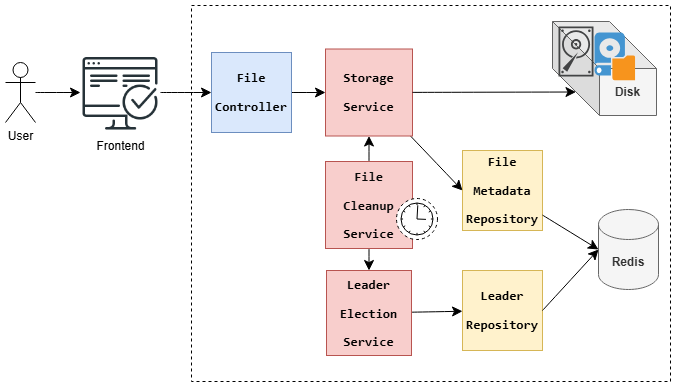

The diagram above was exported from draw.io. Its source (the exported page's mxGraphModel, read from the mxfile embedded in the PNG):
<mxGraphModel dx="924" dy="452" grid="0" gridSize="10" guides="1" tooltips="1" connect="1" arrows="1" fold="1" page="0" pageScale="1" pageWidth="850" pageHeight="1100" math="0" shadow="0">
  <root>
    <mxCell id="0" />
    <mxCell id="1" parent="0" />
    <mxCell id="RnOZYj6mzrvADnsV6G9_-47" value="" style="rounded=0;whiteSpace=wrap;html=1;dashed=1;fillColor=none;" vertex="1" parent="1">
      <mxGeometry x="41" y="28" width="479" height="376" as="geometry" />
    </mxCell>
    <mxCell id="RnOZYj6mzrvADnsV6G9_-42" style="edgeStyle=none;curved=1;rounded=0;orthogonalLoop=1;jettySize=auto;html=1;fontSize=12;startSize=8;endSize=8;" edge="1" parent="1" source="RnOZYj6mzrvADnsV6G9_-1" target="RnOZYj6mzrvADnsV6G9_-38">
      <mxGeometry relative="1" as="geometry" />
    </mxCell>
    <mxCell id="RnOZYj6mzrvADnsV6G9_-1" value="User" style="shape=umlActor;verticalLabelPosition=bottom;verticalAlign=top;html=1;outlineConnect=0;" vertex="1" parent="1">
      <mxGeometry x="-145" y="85" width="30" height="60" as="geometry" />
    </mxCell>
    <mxCell id="RnOZYj6mzrvADnsV6G9_-14" style="edgeStyle=none;curved=1;rounded=0;orthogonalLoop=1;jettySize=auto;html=1;entryX=0;entryY=0.5;entryDx=0;entryDy=0;fontSize=12;startSize=8;endSize=8;exitX=1;exitY=0.5;exitDx=0;exitDy=0;" edge="1" parent="1" source="RnOZYj6mzrvADnsV6G9_-2" target="RnOZYj6mzrvADnsV6G9_-8">
      <mxGeometry relative="1" as="geometry" />
    </mxCell>
    <mxCell id="RnOZYj6mzrvADnsV6G9_-2" value="&lt;div style=&quot;color: rgb(8, 8, 8);&quot;&gt;&lt;pre style=&quot;font-family:'JetBrains Mono',monospace;font-size:9.8pt;&quot;&gt;&lt;span style=&quot;color:#000000;&quot;&gt;File&lt;/span&gt;&lt;/pre&gt;&lt;pre style=&quot;font-family:'JetBrains Mono',monospace;font-size:9.8pt;&quot;&gt;&lt;span style=&quot;color:#000000;&quot;&gt;Controller&lt;/span&gt;&lt;/pre&gt;&lt;/div&gt;" style="whiteSpace=wrap;html=1;aspect=fixed;fillColor=#dae8fc;strokeColor=#6c8ebf;fontStyle=1" vertex="1" parent="1">
      <mxGeometry x="61" y="75" width="80" height="80" as="geometry" />
    </mxCell>
    <mxCell id="RnOZYj6mzrvADnsV6G9_-22" style="edgeStyle=none;curved=1;rounded=0;orthogonalLoop=1;jettySize=auto;html=1;exitX=0.5;exitY=1;exitDx=0;exitDy=0;fontSize=12;startSize=8;endSize=8;" edge="1" parent="1" source="RnOZYj6mzrvADnsV6G9_-3" target="RnOZYj6mzrvADnsV6G9_-7">
      <mxGeometry relative="1" as="geometry" />
    </mxCell>
    <mxCell id="RnOZYj6mzrvADnsV6G9_-24" style="edgeStyle=none;curved=1;rounded=0;orthogonalLoop=1;jettySize=auto;html=1;entryX=0.5;entryY=1;entryDx=0;entryDy=0;fontSize=12;startSize=8;endSize=8;" edge="1" parent="1" source="RnOZYj6mzrvADnsV6G9_-3" target="RnOZYj6mzrvADnsV6G9_-8">
      <mxGeometry relative="1" as="geometry" />
    </mxCell>
    <mxCell id="RnOZYj6mzrvADnsV6G9_-3" value="&lt;div style=&quot;color: rgb(8, 8, 8);&quot;&gt;&lt;pre style=&quot;font-family:'JetBrains Mono',monospace;font-size:9.8pt;&quot;&gt;&lt;pre style=&quot;font-family:'JetBrains Mono',monospace;font-size:9.8pt;&quot;&gt;File&lt;/pre&gt;&lt;pre style=&quot;font-family:'JetBrains Mono',monospace;font-size:9.8pt;&quot;&gt;Cleanup&lt;/pre&gt;&lt;pre style=&quot;font-family:'JetBrains Mono',monospace;font-size:9.8pt;&quot;&gt;&lt;span style=&quot;color: rgb(0, 0, 0); font-size: 9.8pt; background-color: initial; white-space: normal;&quot;&gt;Service&lt;/span&gt;&lt;/pre&gt;&lt;/pre&gt;&lt;/div&gt;" style="whiteSpace=wrap;html=1;aspect=fixed;fillColor=#f8cecc;strokeColor=#b85450;fontStyle=1" vertex="1" parent="1">
      <mxGeometry x="175" y="184" width="87" height="87" as="geometry" />
    </mxCell>
    <mxCell id="RnOZYj6mzrvADnsV6G9_-4" value="&lt;div style=&quot;color: rgb(8, 8, 8);&quot;&gt;&lt;pre style=&quot;font-family:'JetBrains Mono',monospace;font-size:9.8pt;&quot;&gt;&lt;pre style=&quot;font-family:'JetBrains Mono',monospace;font-size:9.8pt;&quot;&gt;&lt;div&gt;&lt;pre style=&quot;font-family:'JetBrains Mono',monospace;font-size:9.8pt;&quot;&gt;&lt;span style=&quot;color:#000000;&quot;&gt;File&lt;/span&gt;&lt;/pre&gt;&lt;pre style=&quot;font-family:'JetBrains Mono',monospace;font-size:9.8pt;&quot;&gt;&lt;span style=&quot;color:#000000;&quot;&gt;Metadata&lt;/span&gt;&lt;/pre&gt;&lt;pre style=&quot;font-family:'JetBrains Mono',monospace;font-size:9.8pt;&quot;&gt;&lt;span style=&quot;color:#000000;&quot;&gt;Repository&lt;/span&gt;&lt;/pre&gt;&lt;/div&gt;&lt;/pre&gt;&lt;/pre&gt;&lt;/div&gt;" style="whiteSpace=wrap;html=1;aspect=fixed;fillColor=#fff2cc;strokeColor=#d6b656;fontStyle=1" vertex="1" parent="1">
      <mxGeometry x="312" y="173" width="80" height="80" as="geometry" />
    </mxCell>
    <mxCell id="RnOZYj6mzrvADnsV6G9_-5" value="&lt;div style=&quot;color: rgb(8, 8, 8);&quot;&gt;&lt;pre style=&quot;font-family:'JetBrains Mono',monospace;font-size:9.8pt;&quot;&gt;&lt;pre style=&quot;font-family:'JetBrains Mono',monospace;font-size:9.8pt;&quot;&gt;&lt;pre style=&quot;font-family:'JetBrains Mono',monospace;font-size:9.8pt;&quot;&gt;&lt;div&gt;&lt;pre style=&quot;font-family:'JetBrains Mono',monospace;font-size:9.8pt;&quot;&gt;&lt;span style=&quot;color:#000000;&quot;&gt;Leader&lt;/span&gt;&lt;/pre&gt;&lt;/div&gt;&lt;/pre&gt;&lt;pre style=&quot;font-family:'JetBrains Mono',monospace;font-size:9.8pt;&quot;&gt;&lt;span style=&quot;color:#000000;&quot;&gt;Repository&lt;/span&gt;&lt;/pre&gt;&lt;/pre&gt;&lt;/pre&gt;&lt;/div&gt;" style="whiteSpace=wrap;html=1;aspect=fixed;fillColor=#fff2cc;strokeColor=#d6b656;fontStyle=1" vertex="1" parent="1">
      <mxGeometry x="312" y="293" width="80" height="80" as="geometry" />
    </mxCell>
    <mxCell id="RnOZYj6mzrvADnsV6G9_-6" value="Redis" style="shape=cylinder3;whiteSpace=wrap;html=1;boundedLbl=1;backgroundOutline=1;size=15;fillColor=#f5f5f5;fontColor=#333333;strokeColor=#666666;fontStyle=1" vertex="1" parent="1">
      <mxGeometry x="448" y="232" width="60" height="80" as="geometry" />
    </mxCell>
    <mxCell id="RnOZYj6mzrvADnsV6G9_-19" style="edgeStyle=none;curved=1;rounded=0;orthogonalLoop=1;jettySize=auto;html=1;fontSize=12;startSize=8;endSize=8;" edge="1" parent="1" source="RnOZYj6mzrvADnsV6G9_-7" target="RnOZYj6mzrvADnsV6G9_-5">
      <mxGeometry relative="1" as="geometry" />
    </mxCell>
    <mxCell id="RnOZYj6mzrvADnsV6G9_-7" value="&lt;div style=&quot;color: rgb(8, 8, 8);&quot;&gt;&lt;pre style=&quot;font-family:'JetBrains Mono',monospace;font-size:9.8pt;&quot;&gt;&lt;pre style=&quot;font-family:'JetBrains Mono',monospace;font-size:9.8pt;&quot;&gt;&lt;div&gt;&lt;pre style=&quot;font-family:'JetBrains Mono',monospace;font-size:9.8pt;&quot;&gt;&lt;span style=&quot;color:#000000;&quot;&gt;Leader&lt;/span&gt;&lt;/pre&gt;&lt;pre style=&quot;font-family:'JetBrains Mono',monospace;font-size:9.8pt;&quot;&gt;&lt;span style=&quot;color:#000000;&quot;&gt;Election&lt;/span&gt;&lt;/pre&gt;&lt;/div&gt;&lt;/pre&gt;&lt;pre style=&quot;font-family:'JetBrains Mono',monospace;font-size:9.8pt;&quot;&gt;&lt;span style=&quot;color:#000000;&quot;&gt;Service&lt;/span&gt;&lt;/pre&gt;&lt;/pre&gt;&lt;/div&gt;" style="whiteSpace=wrap;html=1;aspect=fixed;fillColor=#f8cecc;strokeColor=#b85450;fontStyle=1" vertex="1" parent="1">
      <mxGeometry x="176" y="293" width="85" height="85" as="geometry" />
    </mxCell>
    <mxCell id="RnOZYj6mzrvADnsV6G9_-15" style="edgeStyle=none;curved=1;rounded=0;orthogonalLoop=1;jettySize=auto;html=1;entryX=0;entryY=0.5;entryDx=0;entryDy=0;fontSize=12;startSize=8;endSize=8;" edge="1" parent="1" source="RnOZYj6mzrvADnsV6G9_-8" target="RnOZYj6mzrvADnsV6G9_-4">
      <mxGeometry relative="1" as="geometry" />
    </mxCell>
    <mxCell id="RnOZYj6mzrvADnsV6G9_-8" value="&lt;div style=&quot;color: rgb(8, 8, 8);&quot;&gt;&lt;pre style=&quot;font-family:'JetBrains Mono',monospace;font-size:9.8pt;&quot;&gt;&lt;div&gt;&lt;pre style=&quot;font-family:'JetBrains Mono',monospace;font-size:9.8pt;&quot;&gt;&lt;span style=&quot;color:#000000;&quot;&gt;Storage&lt;/span&gt;&lt;/pre&gt;&lt;pre style=&quot;font-family:'JetBrains Mono',monospace;font-size:9.8pt;&quot;&gt;&lt;span style=&quot;color:#000000;&quot;&gt;Service&lt;/span&gt;&lt;/pre&gt;&lt;/div&gt;&lt;/pre&gt;&lt;/div&gt;" style="whiteSpace=wrap;html=1;aspect=fixed;fillColor=#f8cecc;strokeColor=#b85450;fontStyle=1" vertex="1" parent="1">
      <mxGeometry x="175" y="71.5" width="87" height="87" as="geometry" />
    </mxCell>
    <mxCell id="RnOZYj6mzrvADnsV6G9_-16" style="edgeStyle=none;curved=1;rounded=0;orthogonalLoop=1;jettySize=auto;html=1;entryX=0;entryY=0.5;entryDx=0;entryDy=0;entryPerimeter=0;fontSize=12;startSize=8;endSize=8;" edge="1" parent="1" source="RnOZYj6mzrvADnsV6G9_-4" target="RnOZYj6mzrvADnsV6G9_-6">
      <mxGeometry relative="1" as="geometry" />
    </mxCell>
    <mxCell id="RnOZYj6mzrvADnsV6G9_-18" style="edgeStyle=none;curved=1;rounded=0;orthogonalLoop=1;jettySize=auto;html=1;entryX=0;entryY=0.5;entryDx=0;entryDy=0;entryPerimeter=0;fontSize=12;startSize=8;endSize=8;exitX=1;exitY=0.5;exitDx=0;exitDy=0;" edge="1" parent="1" source="RnOZYj6mzrvADnsV6G9_-5" target="RnOZYj6mzrvADnsV6G9_-6">
      <mxGeometry relative="1" as="geometry" />
    </mxCell>
    <mxCell id="RnOZYj6mzrvADnsV6G9_-32" style="edgeStyle=none;curved=1;rounded=0;orthogonalLoop=1;jettySize=auto;html=1;entryX=0;entryY=0;entryDx=23.5;entryDy=70.5;entryPerimeter=0;fontSize=12;startSize=8;endSize=8;" edge="1" parent="1" source="RnOZYj6mzrvADnsV6G9_-8" target="RnOZYj6mzrvADnsV6G9_-43">
      <mxGeometry relative="1" as="geometry">
        <mxPoint x="408" y="17.700000000000045" as="targetPoint" />
      </mxGeometry>
    </mxCell>
    <mxCell id="RnOZYj6mzrvADnsV6G9_-34" value="" style="points=[[0.145,0.145,0],[0.5,0,0],[0.855,0.145,0],[1,0.5,0],[0.855,0.855,0],[0.5,1,0],[0.145,0.855,0],[0,0.5,0]];shape=mxgraph.bpmn.event;html=1;verticalLabelPosition=bottom;labelBackgroundColor=#ffffff;verticalAlign=top;align=center;perimeter=ellipsePerimeter;outlineConnect=0;aspect=fixed;outline=eventNonint;symbol=timer;" vertex="1" parent="1">
      <mxGeometry x="246" y="221" width="41" height="41" as="geometry" />
    </mxCell>
    <mxCell id="RnOZYj6mzrvADnsV6G9_-41" style="edgeStyle=none;curved=1;rounded=0;orthogonalLoop=1;jettySize=auto;html=1;entryX=0;entryY=0.5;entryDx=0;entryDy=0;fontSize=12;startSize=8;endSize=8;" edge="1" parent="1" source="RnOZYj6mzrvADnsV6G9_-38" target="RnOZYj6mzrvADnsV6G9_-2">
      <mxGeometry relative="1" as="geometry" />
    </mxCell>
    <mxCell id="RnOZYj6mzrvADnsV6G9_-38" value="Frontend" style="shape=image;html=1;verticalAlign=top;verticalLabelPosition=bottom;labelBackgroundColor=#ffffff;imageAspect=0;aspect=fixed;image=https://cdn1.iconfinder.com/data/icons/seo-and-web-development-6/32/development_computer_website_check_result-128.png" vertex="1" parent="1">
      <mxGeometry x="-70" y="75" width="80" height="80" as="geometry" />
    </mxCell>
    <mxCell id="RnOZYj6mzrvADnsV6G9_-43" value="&lt;b&gt;Disk&lt;/b&gt;" style="shape=cube;whiteSpace=wrap;html=1;boundedLbl=1;backgroundOutline=1;darkOpacity=0.05;darkOpacity2=0.1;size=47;fillColor=#f5f5f5;fontColor=#333333;strokeColor=#666666;" vertex="1" parent="1">
      <mxGeometry x="402" y="44" width="104" height="94" as="geometry" />
    </mxCell>
    <mxCell id="RnOZYj6mzrvADnsV6G9_-44" value="" style="shadow=0;dashed=0;html=1;strokeColor=none;fillColor=#4495D1;labelPosition=center;verticalLabelPosition=bottom;verticalAlign=top;align=center;outlineConnect=0;shape=mxgraph.veeam.local_disk;" vertex="1" parent="1">
      <mxGeometry x="444" y="55" width="40.55" height="47.8" as="geometry" />
    </mxCell>
    <mxCell id="RnOZYj6mzrvADnsV6G9_-46" value="" style="sketch=0;pointerEvents=1;shadow=0;dashed=0;html=1;strokeColor=none;fillColor=#434445;aspect=fixed;labelPosition=center;verticalLabelPosition=bottom;verticalAlign=top;align=center;outlineConnect=0;shape=mxgraph.vvd.disk;" vertex="1" parent="1">
      <mxGeometry x="408" y="49" width="35" height="50" as="geometry" />
    </mxCell>
  </root>
</mxGraphModel>